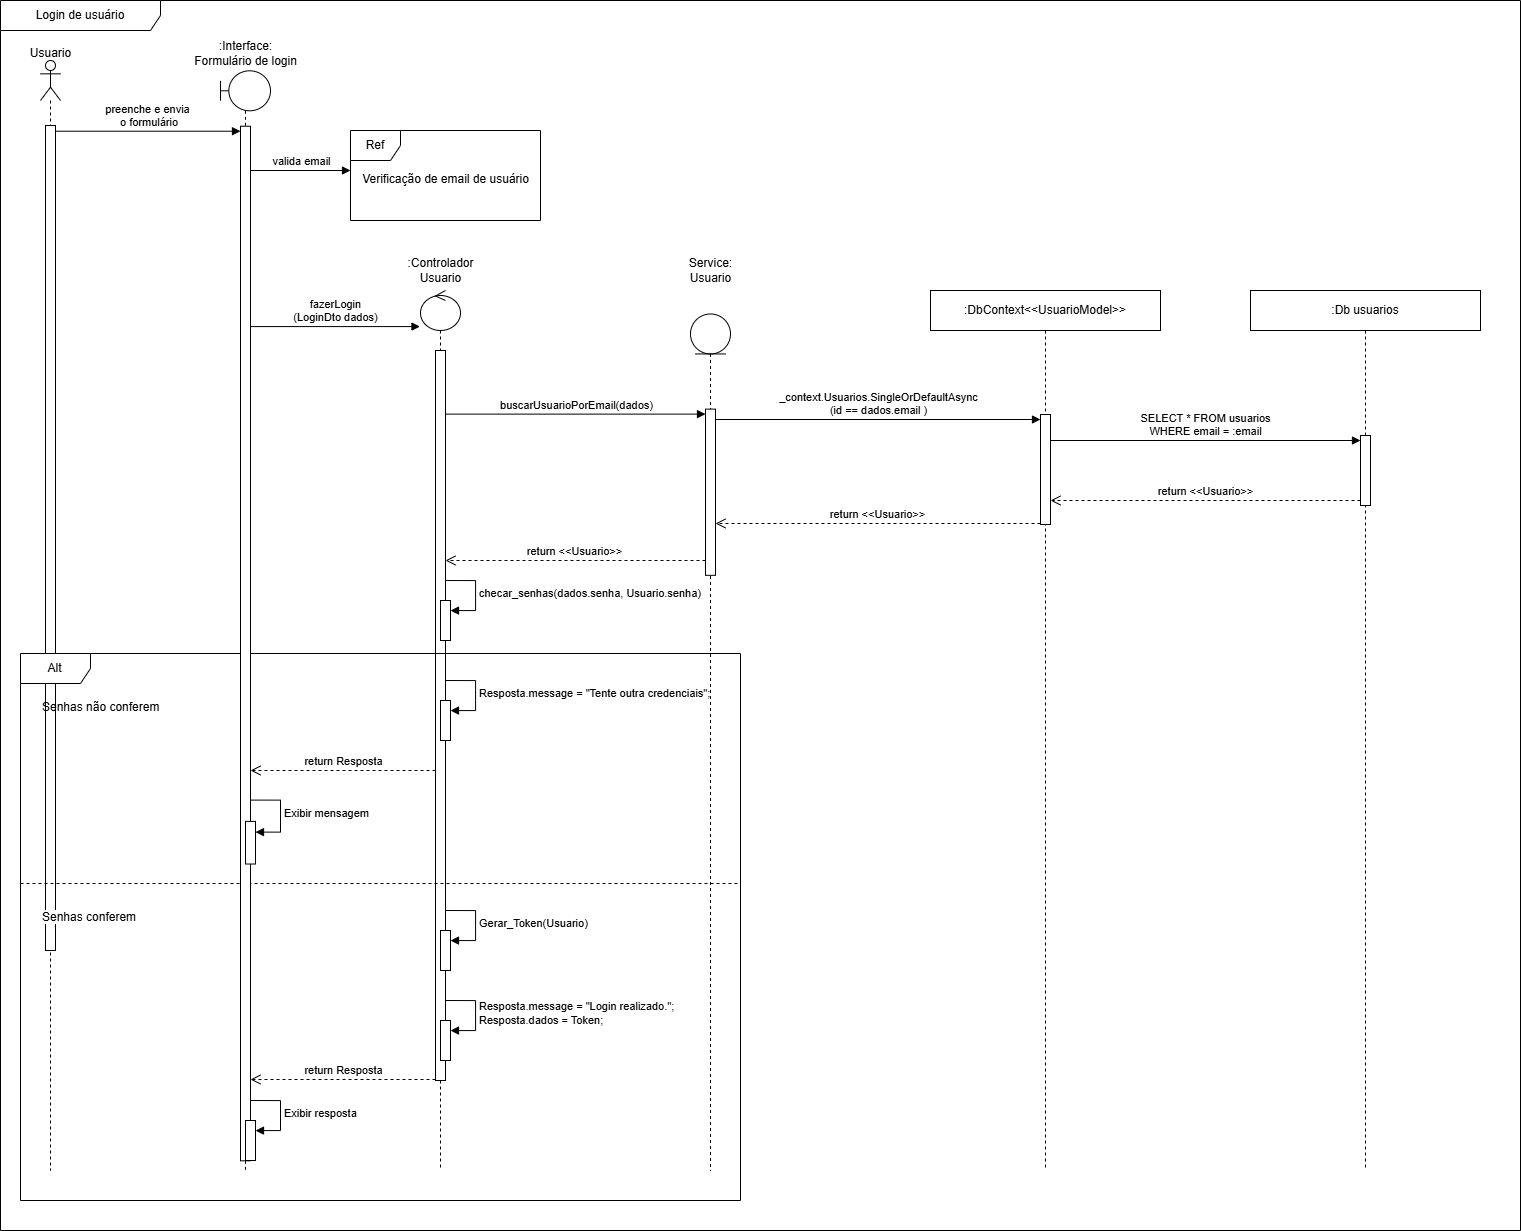

The diagram above was exported from draw.io. Its source (the exported page's mxGraphModel, read from the mxfile embedded in the PNG):
<mxGraphModel dx="1968" dy="1197" grid="1" gridSize="10" guides="1" tooltips="1" connect="1" arrows="1" fold="1" page="1" pageScale="1" pageWidth="850" pageHeight="1100" math="0" shadow="0">
  <root>
    <mxCell id="0" />
    <mxCell id="1" parent="0" />
    <mxCell id="QTm_ODC6okQfa0x6donw-44" value="Login de usuário" style="shape=umlFrame;whiteSpace=wrap;html=1;pointerEvents=0;recursiveResize=0;container=1;collapsible=0;width=160;" parent="1" vertex="1">
      <mxGeometry x="40" y="80" width="1520" height="1230" as="geometry" />
    </mxCell>
    <mxCell id="QTm_ODC6okQfa0x6donw-45" value="" style="shape=umlLifeline;perimeter=lifelinePerimeter;whiteSpace=wrap;html=1;container=1;dropTarget=0;collapsible=0;recursiveResize=0;outlineConnect=0;portConstraint=eastwest;newEdgeStyle={&quot;curved&quot;:0,&quot;rounded&quot;:0};participant=umlActor;" parent="QTm_ODC6okQfa0x6donw-44" vertex="1">
      <mxGeometry x="40" y="60" width="20" height="1110" as="geometry" />
    </mxCell>
    <mxCell id="m6_mClXTw6qeOxtMkiLW-15" value="" style="html=1;points=[[0,0,0,0,5],[0,1,0,0,-5],[1,0,0,0,5],[1,1,0,0,-5]];perimeter=orthogonalPerimeter;outlineConnect=0;targetShapes=umlLifeline;portConstraint=eastwest;newEdgeStyle={&quot;curved&quot;:0,&quot;rounded&quot;:0};" vertex="1" parent="QTm_ODC6okQfa0x6donw-45">
      <mxGeometry x="5" y="65" width="10" height="825" as="geometry" />
    </mxCell>
    <mxCell id="QTm_ODC6okQfa0x6donw-50" value="preenche e envia&lt;div&gt;&amp;nbsp;o formulário&lt;/div&gt;" style="html=1;verticalAlign=bottom;endArrow=block;curved=0;rounded=0;entryX=0;entryY=0;entryDx=0;entryDy=5;" parent="QTm_ODC6okQfa0x6donw-44" source="m6_mClXTw6qeOxtMkiLW-15" target="QTm_ODC6okQfa0x6donw-49" edge="1">
      <mxGeometry relative="1" as="geometry">
        <mxPoint x="90" y="130" as="sourcePoint" />
      </mxGeometry>
    </mxCell>
    <mxCell id="QTm_ODC6okQfa0x6donw-52" value="Ref" style="shape=umlFrame;whiteSpace=wrap;html=1;pointerEvents=0;recursiveResize=0;container=1;collapsible=0;width=50;" parent="QTm_ODC6okQfa0x6donw-44" vertex="1">
      <mxGeometry x="350" y="130" width="190" height="90" as="geometry" />
    </mxCell>
    <mxCell id="QTm_ODC6okQfa0x6donw-53" value="Verificação de email de usuário" style="text;align=center;html=1;" parent="QTm_ODC6okQfa0x6donw-52" vertex="1">
      <mxGeometry width="100" height="20" relative="1" as="geometry">
        <mxPoint x="45" y="35" as="offset" />
      </mxGeometry>
    </mxCell>
    <mxCell id="QTm_ODC6okQfa0x6donw-54" value="valida email" style="html=1;verticalAlign=bottom;endArrow=block;curved=0;rounded=0;" parent="QTm_ODC6okQfa0x6donw-44" edge="1">
      <mxGeometry width="80" relative="1" as="geometry">
        <mxPoint x="250" y="170" as="sourcePoint" />
        <mxPoint x="350" y="170" as="targetPoint" />
      </mxGeometry>
    </mxCell>
    <mxCell id="QTm_ODC6okQfa0x6donw-55" value="" style="shape=umlLifeline;perimeter=lifelinePerimeter;whiteSpace=wrap;html=1;container=1;dropTarget=0;collapsible=0;recursiveResize=0;outlineConnect=0;portConstraint=eastwest;newEdgeStyle={&quot;curved&quot;:0,&quot;rounded&quot;:0};participant=umlControl;" parent="QTm_ODC6okQfa0x6donw-44" vertex="1">
      <mxGeometry x="420" y="290" width="40" height="880" as="geometry" />
    </mxCell>
    <mxCell id="QTm_ODC6okQfa0x6donw-63" value="" style="html=1;points=[[0,0,0,0,5],[0,1,0,0,-5],[1,0,0,0,5],[1,1,0,0,-5]];perimeter=orthogonalPerimeter;outlineConnect=0;targetShapes=umlLifeline;portConstraint=eastwest;newEdgeStyle={&quot;curved&quot;:0,&quot;rounded&quot;:0};" parent="QTm_ODC6okQfa0x6donw-55" vertex="1">
      <mxGeometry x="15" y="60" width="10" height="730" as="geometry" />
    </mxCell>
    <mxCell id="m6_mClXTw6qeOxtMkiLW-13" value="" style="html=1;points=[[0,0,0,0,5],[0,1,0,0,-5],[1,0,0,0,5],[1,1,0,0,-5]];perimeter=orthogonalPerimeter;outlineConnect=0;targetShapes=umlLifeline;portConstraint=eastwest;newEdgeStyle={&quot;curved&quot;:0,&quot;rounded&quot;:0};" vertex="1" parent="QTm_ODC6okQfa0x6donw-55">
      <mxGeometry x="20" y="310" width="10" height="40" as="geometry" />
    </mxCell>
    <mxCell id="m6_mClXTw6qeOxtMkiLW-14" value="checar_senhas(dados.senha, Usuario.senha)" style="html=1;align=left;spacingLeft=2;endArrow=block;rounded=0;edgeStyle=orthogonalEdgeStyle;curved=0;rounded=0;" edge="1" target="m6_mClXTw6qeOxtMkiLW-13" parent="QTm_ODC6okQfa0x6donw-55">
      <mxGeometry relative="1" as="geometry">
        <mxPoint x="25" y="290" as="sourcePoint" />
        <Array as="points">
          <mxPoint x="55" y="320" />
        </Array>
      </mxGeometry>
    </mxCell>
    <mxCell id="QTm_ODC6okQfa0x6donw-58" value="fazerLogin&lt;div&gt;(LoginDto dados)&lt;/div&gt;" style="html=1;verticalAlign=bottom;endArrow=block;curved=0;rounded=0;entryX=-0.013;entryY=0.041;entryDx=0;entryDy=0;entryPerimeter=0;" parent="QTm_ODC6okQfa0x6donw-44" source="QTm_ODC6okQfa0x6donw-49" target="QTm_ODC6okQfa0x6donw-55" edge="1">
      <mxGeometry width="80" relative="1" as="geometry">
        <mxPoint x="250" y="310.24" as="sourcePoint" />
        <mxPoint x="350" y="310" as="targetPoint" />
      </mxGeometry>
    </mxCell>
    <mxCell id="QTm_ODC6okQfa0x6donw-67" value="buscarUsuarioPorEmail(dados)" style="html=1;verticalAlign=bottom;endArrow=block;curved=0;rounded=0;entryX=0;entryY=0;entryDx=0;entryDy=5;" parent="QTm_ODC6okQfa0x6donw-44" source="QTm_ODC6okQfa0x6donw-63" target="QTm_ODC6okQfa0x6donw-66" edge="1">
      <mxGeometry relative="1" as="geometry">
        <mxPoint x="545" y="355" as="sourcePoint" />
      </mxGeometry>
    </mxCell>
    <mxCell id="QTm_ODC6okQfa0x6donw-56" value=":Controlador&lt;div&gt;Usuario&lt;/div&gt;" style="text;html=1;align=center;verticalAlign=middle;resizable=0;points=[];autosize=1;strokeColor=none;fillColor=none;" parent="QTm_ODC6okQfa0x6donw-44" vertex="1">
      <mxGeometry x="395" y="250" width="90" height="40" as="geometry" />
    </mxCell>
    <mxCell id="m6_mClXTw6qeOxtMkiLW-1" value="" style="group" vertex="1" connectable="0" parent="QTm_ODC6okQfa0x6donw-44">
      <mxGeometry x="675" y="250" width="70" height="920" as="geometry" />
    </mxCell>
    <mxCell id="QTm_ODC6okQfa0x6donw-59" value="" style="shape=umlLifeline;perimeter=lifelinePerimeter;whiteSpace=wrap;html=1;container=1;dropTarget=0;collapsible=0;recursiveResize=0;outlineConnect=0;portConstraint=eastwest;newEdgeStyle={&quot;curved&quot;:0,&quot;rounded&quot;:0};participant=umlEntity;" parent="m6_mClXTw6qeOxtMkiLW-1" vertex="1">
      <mxGeometry x="15" y="63.44827586206897" width="40" height="856.551724137931" as="geometry" />
    </mxCell>
    <mxCell id="QTm_ODC6okQfa0x6donw-66" value="" style="html=1;points=[[0,0,0,0,5],[0,1,0,0,-5],[1,0,0,0,5],[1,1,0,0,-5]];perimeter=orthogonalPerimeter;outlineConnect=0;targetShapes=umlLifeline;portConstraint=eastwest;newEdgeStyle={&quot;curved&quot;:0,&quot;rounded&quot;:0};" parent="QTm_ODC6okQfa0x6donw-59" vertex="1">
      <mxGeometry x="15" y="95.16772727272728" width="10" height="166.19590909090908" as="geometry" />
    </mxCell>
    <mxCell id="QTm_ODC6okQfa0x6donw-60" value="Service:&lt;div&gt;Usuario&lt;/div&gt;" style="text;html=1;align=center;verticalAlign=middle;resizable=0;points=[];autosize=1;strokeColor=none;fillColor=none;" parent="m6_mClXTw6qeOxtMkiLW-1" vertex="1">
      <mxGeometry width="70" height="40" as="geometry" />
    </mxCell>
    <mxCell id="m6_mClXTw6qeOxtMkiLW-2" value=":DbContext&amp;lt;&amp;lt;UsuarioModel&amp;gt;&amp;gt;" style="shape=umlLifeline;perimeter=lifelinePerimeter;whiteSpace=wrap;html=1;container=1;dropTarget=0;collapsible=0;recursiveResize=0;outlineConnect=0;portConstraint=eastwest;newEdgeStyle={&quot;curved&quot;:0,&quot;rounded&quot;:0};" vertex="1" parent="QTm_ODC6okQfa0x6donw-44">
      <mxGeometry x="930" y="290" width="230" height="880" as="geometry" />
    </mxCell>
    <mxCell id="m6_mClXTw6qeOxtMkiLW-4" value="" style="html=1;points=[[0,0,0,0,5],[0,1,0,0,-5],[1,0,0,0,5],[1,1,0,0,-5]];perimeter=orthogonalPerimeter;outlineConnect=0;targetShapes=umlLifeline;portConstraint=eastwest;newEdgeStyle={&quot;curved&quot;:0,&quot;rounded&quot;:0};" vertex="1" parent="m6_mClXTw6qeOxtMkiLW-2">
      <mxGeometry x="110" y="124" width="10" height="110" as="geometry" />
    </mxCell>
    <mxCell id="m6_mClXTw6qeOxtMkiLW-3" value=":Db usuarios" style="shape=umlLifeline;perimeter=lifelinePerimeter;whiteSpace=wrap;html=1;container=1;dropTarget=0;collapsible=0;recursiveResize=0;outlineConnect=0;portConstraint=eastwest;newEdgeStyle={&quot;curved&quot;:0,&quot;rounded&quot;:0};" vertex="1" parent="QTm_ODC6okQfa0x6donw-44">
      <mxGeometry x="1250" y="290" width="230" height="880" as="geometry" />
    </mxCell>
    <mxCell id="m6_mClXTw6qeOxtMkiLW-8" value="" style="html=1;points=[[0,0,0,0,5],[0,1,0,0,-5],[1,0,0,0,5],[1,1,0,0,-5]];perimeter=orthogonalPerimeter;outlineConnect=0;targetShapes=umlLifeline;portConstraint=eastwest;newEdgeStyle={&quot;curved&quot;:0,&quot;rounded&quot;:0};" vertex="1" parent="m6_mClXTw6qeOxtMkiLW-3">
      <mxGeometry x="110" y="145" width="10" height="70" as="geometry" />
    </mxCell>
    <mxCell id="m6_mClXTw6qeOxtMkiLW-5" value="_context.Usuarios.SingleOrDefaultAsync&lt;div&gt;(id == dados.email )&lt;/div&gt;" style="html=1;verticalAlign=bottom;endArrow=block;curved=0;rounded=0;entryX=0;entryY=0;entryDx=0;entryDy=5;" edge="1" target="m6_mClXTw6qeOxtMkiLW-4" parent="QTm_ODC6okQfa0x6donw-44" source="QTm_ODC6okQfa0x6donw-66">
      <mxGeometry relative="1" as="geometry">
        <mxPoint x="970" y="375" as="sourcePoint" />
      </mxGeometry>
    </mxCell>
    <mxCell id="m6_mClXTw6qeOxtMkiLW-9" value="SELECT * FROM usuarios&lt;br&gt;WHERE email = :email" style="html=1;verticalAlign=bottom;endArrow=block;curved=0;rounded=0;entryX=0;entryY=0;entryDx=0;entryDy=5;" edge="1" target="m6_mClXTw6qeOxtMkiLW-8" parent="QTm_ODC6okQfa0x6donw-44" source="m6_mClXTw6qeOxtMkiLW-4">
      <mxGeometry relative="1" as="geometry">
        <mxPoint x="1360" y="385" as="sourcePoint" />
      </mxGeometry>
    </mxCell>
    <mxCell id="m6_mClXTw6qeOxtMkiLW-10" value="return &amp;lt;&amp;lt;Usuario&amp;gt;&amp;gt;" style="html=1;verticalAlign=bottom;endArrow=open;dashed=1;endSize=8;curved=0;rounded=0;exitX=0;exitY=1;exitDx=0;exitDy=-5;" edge="1" source="m6_mClXTw6qeOxtMkiLW-8" parent="QTm_ODC6okQfa0x6donw-44" target="m6_mClXTw6qeOxtMkiLW-4">
      <mxGeometry relative="1" as="geometry">
        <mxPoint x="1360" y="455" as="targetPoint" />
      </mxGeometry>
    </mxCell>
    <mxCell id="m6_mClXTw6qeOxtMkiLW-6" value="return &amp;lt;&amp;lt;Usuario&amp;gt;&amp;gt;" style="html=1;verticalAlign=bottom;endArrow=open;dashed=1;endSize=8;curved=0;rounded=0;exitX=0;exitY=1;exitDx=0;exitDy=-5;" edge="1" parent="QTm_ODC6okQfa0x6donw-44">
      <mxGeometry relative="1" as="geometry">
        <mxPoint x="715" y="523" as="targetPoint" />
        <mxPoint x="1040.0000000000002" y="523" as="sourcePoint" />
      </mxGeometry>
    </mxCell>
    <mxCell id="m6_mClXTw6qeOxtMkiLW-12" value="return &amp;lt;&amp;lt;Usuario&amp;gt;&amp;gt;" style="html=1;verticalAlign=bottom;endArrow=open;dashed=1;endSize=8;curved=0;rounded=0;" edge="1" parent="QTm_ODC6okQfa0x6donw-44">
      <mxGeometry relative="1" as="geometry">
        <mxPoint x="705" y="560" as="sourcePoint" />
        <mxPoint x="445" y="560" as="targetPoint" />
      </mxGeometry>
    </mxCell>
    <mxCell id="m6_mClXTw6qeOxtMkiLW-16" value="Alt" style="shape=umlFrame;whiteSpace=wrap;html=1;pointerEvents=0;recursiveResize=0;container=1;collapsible=0;width=70;height=30;" vertex="1" parent="QTm_ODC6okQfa0x6donw-44">
      <mxGeometry x="20" y="653" width="720" height="547" as="geometry" />
    </mxCell>
    <mxCell id="m6_mClXTw6qeOxtMkiLW-17" value="Senhas não conferem" style="text;html=1;" vertex="1" parent="m6_mClXTw6qeOxtMkiLW-16">
      <mxGeometry width="100" height="20" relative="1" as="geometry">
        <mxPoint x="20" y="40" as="offset" />
      </mxGeometry>
    </mxCell>
    <mxCell id="m6_mClXTw6qeOxtMkiLW-18" value="Senhas conferem" style="line;strokeWidth=1;dashed=1;labelPosition=center;verticalLabelPosition=bottom;align=left;verticalAlign=top;spacingLeft=20;spacingTop=15;html=1;whiteSpace=wrap;" vertex="1" parent="m6_mClXTw6qeOxtMkiLW-16">
      <mxGeometry y="225" width="720" height="10" as="geometry" />
    </mxCell>
    <mxCell id="m6_mClXTw6qeOxtMkiLW-21" value="" style="html=1;points=[[0,0,0,0,5],[0,1,0,0,-5],[1,0,0,0,5],[1,1,0,0,-5]];perimeter=orthogonalPerimeter;outlineConnect=0;targetShapes=umlLifeline;portConstraint=eastwest;newEdgeStyle={&quot;curved&quot;:0,&quot;rounded&quot;:0};" vertex="1" parent="m6_mClXTw6qeOxtMkiLW-16">
      <mxGeometry x="420" y="47" width="10" height="40" as="geometry" />
    </mxCell>
    <mxCell id="m6_mClXTw6qeOxtMkiLW-22" value="Resposta.message = &quot;Tente outra credenciais&quot;;" style="html=1;align=left;spacingLeft=2;endArrow=block;rounded=0;edgeStyle=orthogonalEdgeStyle;curved=0;rounded=0;" edge="1" target="m6_mClXTw6qeOxtMkiLW-21" parent="m6_mClXTw6qeOxtMkiLW-16">
      <mxGeometry relative="1" as="geometry">
        <mxPoint x="425" y="27" as="sourcePoint" />
        <Array as="points">
          <mxPoint x="455" y="57" />
        </Array>
      </mxGeometry>
    </mxCell>
    <mxCell id="m6_mClXTw6qeOxtMkiLW-26" value="" style="html=1;points=[[0,0,0,0,5],[0,1,0,0,-5],[1,0,0,0,5],[1,1,0,0,-5]];perimeter=orthogonalPerimeter;outlineConnect=0;targetShapes=umlLifeline;portConstraint=eastwest;newEdgeStyle={&quot;curved&quot;:0,&quot;rounded&quot;:0};" vertex="1" parent="m6_mClXTw6qeOxtMkiLW-16">
      <mxGeometry x="420" y="277" width="10" height="40" as="geometry" />
    </mxCell>
    <mxCell id="m6_mClXTw6qeOxtMkiLW-27" value="Gerar_Token(Usuario)" style="html=1;align=left;spacingLeft=2;endArrow=block;rounded=0;edgeStyle=orthogonalEdgeStyle;curved=0;rounded=0;" edge="1" target="m6_mClXTw6qeOxtMkiLW-26" parent="m6_mClXTw6qeOxtMkiLW-16">
      <mxGeometry relative="1" as="geometry">
        <mxPoint x="425" y="257" as="sourcePoint" />
        <Array as="points">
          <mxPoint x="455" y="287" />
        </Array>
      </mxGeometry>
    </mxCell>
    <mxCell id="m6_mClXTw6qeOxtMkiLW-28" value="" style="html=1;points=[[0,0,0,0,5],[0,1,0,0,-5],[1,0,0,0,5],[1,1,0,0,-5]];perimeter=orthogonalPerimeter;outlineConnect=0;targetShapes=umlLifeline;portConstraint=eastwest;newEdgeStyle={&quot;curved&quot;:0,&quot;rounded&quot;:0};" vertex="1" parent="m6_mClXTw6qeOxtMkiLW-16">
      <mxGeometry x="420" y="367" width="10" height="40" as="geometry" />
    </mxCell>
    <mxCell id="m6_mClXTw6qeOxtMkiLW-29" value="Resposta.message = &quot;Login realizado.&quot;;&lt;div&gt;Resposta.dados = Token;&lt;/div&gt;" style="html=1;align=left;spacingLeft=2;endArrow=block;rounded=0;edgeStyle=orthogonalEdgeStyle;curved=0;rounded=0;" edge="1" target="m6_mClXTw6qeOxtMkiLW-28" parent="m6_mClXTw6qeOxtMkiLW-16">
      <mxGeometry relative="1" as="geometry">
        <mxPoint x="425" y="347" as="sourcePoint" />
        <Array as="points">
          <mxPoint x="455" y="377" />
        </Array>
      </mxGeometry>
    </mxCell>
    <mxCell id="m6_mClXTw6qeOxtMkiLW-19" value="" style="group" vertex="1" connectable="0" parent="QTm_ODC6okQfa0x6donw-44">
      <mxGeometry x="180" y="33" width="130" height="1137" as="geometry" />
    </mxCell>
    <mxCell id="QTm_ODC6okQfa0x6donw-47" value="" style="shape=umlLifeline;perimeter=lifelinePerimeter;whiteSpace=wrap;html=1;container=1;dropTarget=0;collapsible=0;recursiveResize=0;outlineConnect=0;portConstraint=eastwest;newEdgeStyle={&quot;curved&quot;:0,&quot;rounded&quot;:0};participant=umlBoundary;" parent="m6_mClXTw6qeOxtMkiLW-19" vertex="1">
      <mxGeometry x="40" y="37.29615745079663" width="50" height="1099.7038425492035" as="geometry" />
    </mxCell>
    <mxCell id="QTm_ODC6okQfa0x6donw-49" value="" style="html=1;points=[[0,0,0,0,5],[0,1,0,0,-5],[1,0,0,0,5],[1,1,0,0,-5]];perimeter=orthogonalPerimeter;outlineConnect=0;targetShapes=umlLifeline;portConstraint=eastwest;newEdgeStyle={&quot;curved&quot;:0,&quot;rounded&quot;:0};" parent="QTm_ODC6okQfa0x6donw-47" vertex="1">
      <mxGeometry x="20" y="55.41" width="10" height="1034.59" as="geometry" />
    </mxCell>
    <mxCell id="m6_mClXTw6qeOxtMkiLW-24" value="" style="html=1;points=[[0,0,0,0,5],[0,1,0,0,-5],[1,0,0,0,5],[1,1,0,0,-5]];perimeter=orthogonalPerimeter;outlineConnect=0;targetShapes=umlLifeline;portConstraint=eastwest;newEdgeStyle={&quot;curved&quot;:0,&quot;rounded&quot;:0};" vertex="1" parent="QTm_ODC6okQfa0x6donw-47">
      <mxGeometry x="25" y="750.6053213202233" width="10" height="42.62417994376757" as="geometry" />
    </mxCell>
    <mxCell id="m6_mClXTw6qeOxtMkiLW-25" value="Exibir mensagem" style="html=1;align=left;spacingLeft=2;endArrow=block;rounded=0;edgeStyle=orthogonalEdgeStyle;curved=0;rounded=0;" edge="1" target="m6_mClXTw6qeOxtMkiLW-24" parent="QTm_ODC6okQfa0x6donw-47">
      <mxGeometry relative="1" as="geometry">
        <mxPoint x="30" y="729.2932313483395" as="sourcePoint" />
        <Array as="points">
          <mxPoint x="60" y="761.2613663061651" />
        </Array>
      </mxGeometry>
    </mxCell>
    <mxCell id="m6_mClXTw6qeOxtMkiLW-31" value="" style="html=1;points=[[0,0,0,0,5],[0,1,0,0,-5],[1,0,0,0,5],[1,1,0,0,-5]];perimeter=orthogonalPerimeter;outlineConnect=0;targetShapes=umlLifeline;portConstraint=eastwest;newEdgeStyle={&quot;curved&quot;:0,&quot;rounded&quot;:0};" vertex="1" parent="QTm_ODC6okQfa0x6donw-47">
      <mxGeometry x="25" y="1049.7038425492033" width="10" height="40" as="geometry" />
    </mxCell>
    <mxCell id="m6_mClXTw6qeOxtMkiLW-32" value="Exibir resposta" style="html=1;align=left;spacingLeft=2;endArrow=block;rounded=0;edgeStyle=orthogonalEdgeStyle;curved=0;rounded=0;" edge="1" target="m6_mClXTw6qeOxtMkiLW-31" parent="QTm_ODC6okQfa0x6donw-47">
      <mxGeometry relative="1" as="geometry">
        <mxPoint x="30" y="1029.7038425492033" as="sourcePoint" />
        <Array as="points">
          <mxPoint x="60" y="1059.7038425492033" />
        </Array>
      </mxGeometry>
    </mxCell>
    <mxCell id="QTm_ODC6okQfa0x6donw-48" value=":Interface:&lt;div&gt;Formulário de login&lt;/div&gt;" style="text;html=1;align=center;verticalAlign=middle;resizable=0;points=[];autosize=1;strokeColor=none;fillColor=none;" parent="m6_mClXTw6qeOxtMkiLW-19" vertex="1">
      <mxGeometry width="130" height="40" as="geometry" />
    </mxCell>
    <mxCell id="m6_mClXTw6qeOxtMkiLW-23" value="return Resposta" style="html=1;verticalAlign=bottom;endArrow=open;dashed=1;endSize=8;curved=0;rounded=0;" edge="1" parent="QTm_ODC6okQfa0x6donw-44">
      <mxGeometry relative="1" as="geometry">
        <mxPoint x="435" y="770" as="sourcePoint" />
        <mxPoint x="250" y="770" as="targetPoint" />
      </mxGeometry>
    </mxCell>
    <mxCell id="m6_mClXTw6qeOxtMkiLW-30" value="return Resposta" style="html=1;verticalAlign=bottom;endArrow=open;dashed=1;endSize=8;curved=0;rounded=0;" edge="1" parent="QTm_ODC6okQfa0x6donw-44">
      <mxGeometry relative="1" as="geometry">
        <mxPoint x="435" y="1079" as="sourcePoint" />
        <mxPoint x="250" y="1079" as="targetPoint" />
      </mxGeometry>
    </mxCell>
    <mxCell id="QTm_ODC6okQfa0x6donw-46" value="Usuario" style="text;html=1;align=center;verticalAlign=middle;resizable=0;points=[];autosize=1;strokeColor=none;fillColor=none;" parent="1" vertex="1">
      <mxGeometry x="60" y="118" width="60" height="30" as="geometry" />
    </mxCell>
  </root>
</mxGraphModel>